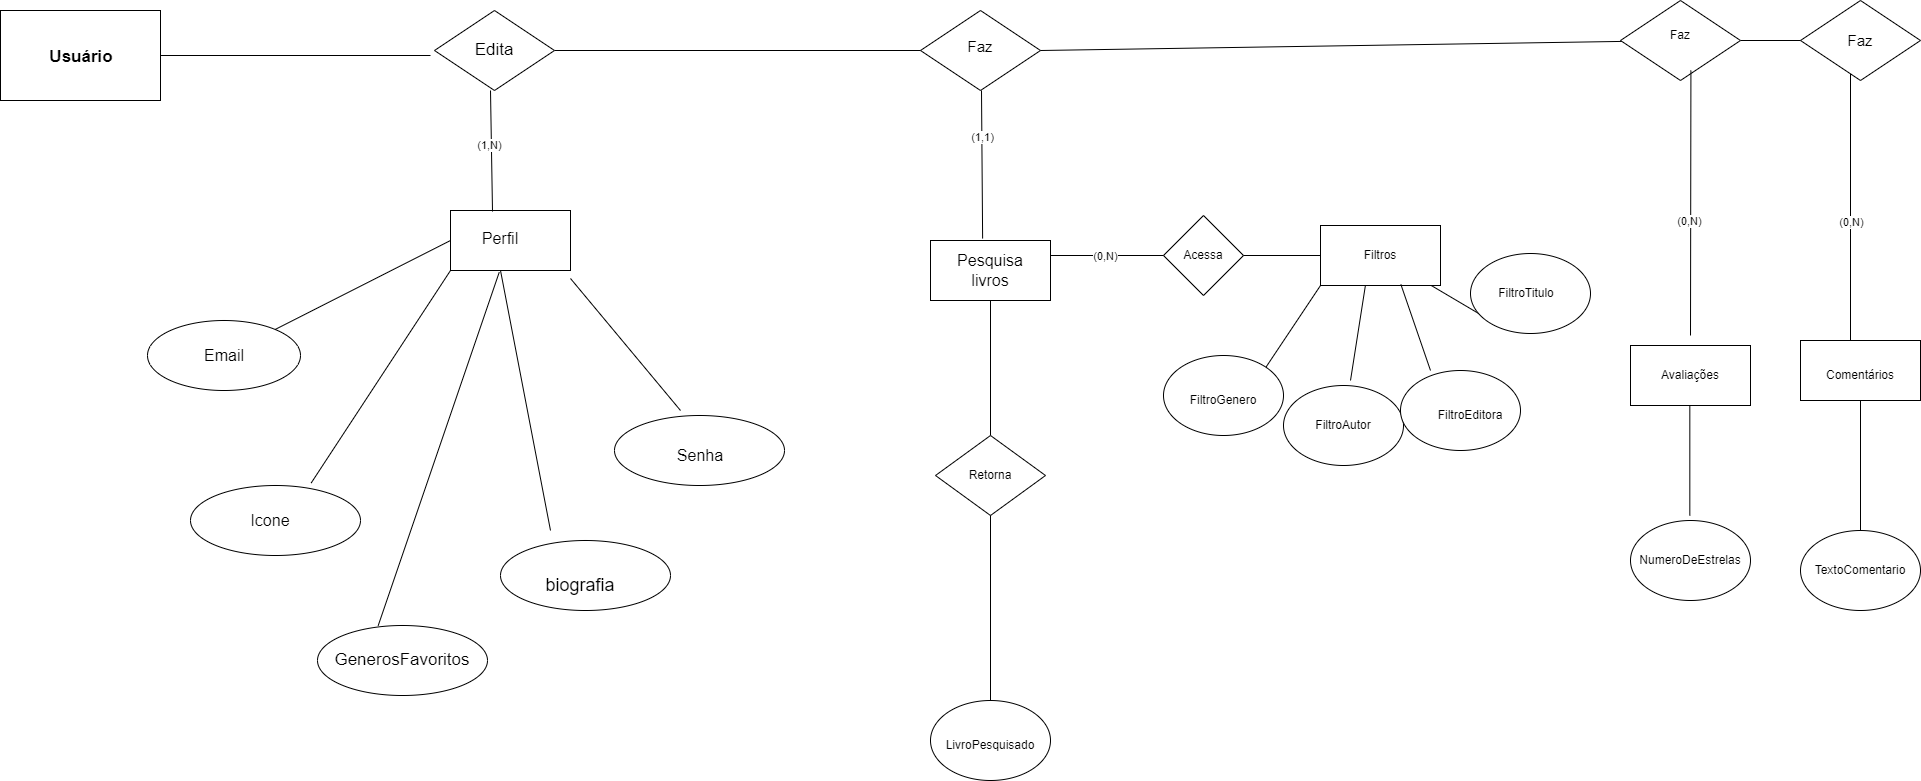

The diagram above was exported from draw.io. Its source (the exported page's mxGraphModel, read from the mxfile embedded in the PNG):
<mxGraphModel dx="1706" dy="518" grid="1" gridSize="10" guides="1" tooltips="1" connect="1" arrows="1" fold="1" page="1" pageScale="1" pageWidth="413" pageHeight="583" math="0" shadow="0" extFonts="Permanent Marker^https://fonts.googleapis.com/css?family=Permanent+Marker">
  <root>
    <mxCell id="0" />
    <mxCell id="1" parent="0" />
    <mxCell id="iRP4cJyWpViwKdVq75Ur-1" value="" style="rounded=0;whiteSpace=wrap;html=1;" parent="1" vertex="1">
      <mxGeometry x="-730" y="260" width="160" height="90" as="geometry" />
    </mxCell>
    <mxCell id="iRP4cJyWpViwKdVq75Ur-2" value="&lt;font style=&quot;font-size: 17px;&quot;&gt;&lt;b&gt;Usuário&lt;/b&gt;&lt;/font&gt;" style="text;html=1;align=center;verticalAlign=middle;whiteSpace=wrap;rounded=0;" parent="1" vertex="1">
      <mxGeometry x="-679" y="292" width="60" height="30" as="geometry" />
    </mxCell>
    <mxCell id="iRP4cJyWpViwKdVq75Ur-5" value="" style="ellipse;whiteSpace=wrap;html=1;" parent="1" vertex="1">
      <mxGeometry x="-413" y="875" width="170" height="70" as="geometry" />
    </mxCell>
    <mxCell id="iRP4cJyWpViwKdVq75Ur-7" value="" style="ellipse;whiteSpace=wrap;html=1;" parent="1" vertex="1">
      <mxGeometry x="-583" y="570" width="153" height="70" as="geometry" />
    </mxCell>
    <mxCell id="iRP4cJyWpViwKdVq75Ur-13" value="" style="endArrow=none;html=1;rounded=0;entryX=0.71;entryY=-0.036;entryDx=0;entryDy=0;entryPerimeter=0;exitX=0;exitY=1;exitDx=0;exitDy=0;" parent="1" source="iRP4cJyWpViwKdVq75Ur-87" target="iRP4cJyWpViwKdVq75Ur-14" edge="1">
      <mxGeometry width="50" height="50" relative="1" as="geometry">
        <mxPoint x="-310" y="560" as="sourcePoint" />
        <mxPoint x="-130" y="590" as="targetPoint" />
      </mxGeometry>
    </mxCell>
    <mxCell id="iRP4cJyWpViwKdVq75Ur-14" value="" style="ellipse;whiteSpace=wrap;html=1;" parent="1" vertex="1">
      <mxGeometry x="-540" y="735" width="170" height="70" as="geometry" />
    </mxCell>
    <mxCell id="iRP4cJyWpViwKdVq75Ur-15" value="Icone&lt;div style=&quot;font-size: 16px;&quot;&gt;&lt;br style=&quot;font-size: 16px;&quot;&gt;&lt;/div&gt;" style="text;html=1;align=center;verticalAlign=middle;whiteSpace=wrap;rounded=0;fontSize=16;" parent="1" vertex="1">
      <mxGeometry x="-490" y="765" width="60" height="30" as="geometry" />
    </mxCell>
    <mxCell id="iRP4cJyWpViwKdVq75Ur-17" value="" style="endArrow=none;html=1;rounded=0;" parent="1" source="iRP4cJyWpViwKdVq75Ur-75" edge="1">
      <mxGeometry width="50" height="50" relative="1" as="geometry">
        <mxPoint x="-130" y="297.25" as="sourcePoint" />
        <mxPoint x="200" y="300" as="targetPoint" />
      </mxGeometry>
    </mxCell>
    <mxCell id="iRP4cJyWpViwKdVq75Ur-18" value="" style="rhombus;whiteSpace=wrap;html=1;" parent="1" vertex="1">
      <mxGeometry x="190" y="260" width="120" height="80" as="geometry" />
    </mxCell>
    <mxCell id="iRP4cJyWpViwKdVq75Ur-20" value="" style="endArrow=none;html=1;rounded=0;entryX=0.5;entryY=1;entryDx=0;entryDy=0;exitX=0.426;exitY=-0.033;exitDx=0;exitDy=0;exitPerimeter=0;" parent="1" edge="1">
      <mxGeometry width="50" height="50" relative="1" as="geometry">
        <mxPoint x="252.1199999999999" y="488.02" as="sourcePoint" />
        <mxPoint x="251" y="340" as="targetPoint" />
      </mxGeometry>
    </mxCell>
    <mxCell id="-zrBaTh3U4xfM8eUhjno-5" value="(1,1)" style="edgeLabel;html=1;align=center;verticalAlign=middle;resizable=0;points=[];" vertex="1" connectable="0" parent="iRP4cJyWpViwKdVq75Ur-20">
      <mxGeometry x="0.3786" y="1" relative="1" as="geometry">
        <mxPoint x="1" as="offset" />
      </mxGeometry>
    </mxCell>
    <mxCell id="iRP4cJyWpViwKdVq75Ur-21" value="" style="rounded=0;whiteSpace=wrap;html=1;" parent="1" vertex="1">
      <mxGeometry x="200" y="490" width="120" height="60" as="geometry" />
    </mxCell>
    <mxCell id="iRP4cJyWpViwKdVq75Ur-27" value="Pesquisa livros" style="text;html=1;align=center;verticalAlign=middle;whiteSpace=wrap;rounded=0;fontSize=16;" parent="1" vertex="1">
      <mxGeometry x="230" y="505" width="60" height="30" as="geometry" />
    </mxCell>
    <mxCell id="iRP4cJyWpViwKdVq75Ur-28" value="" style="endArrow=none;html=1;rounded=0;entryX=0.5;entryY=1;entryDx=0;entryDy=0;" parent="1" source="iRP4cJyWpViwKdVq75Ur-48" target="iRP4cJyWpViwKdVq75Ur-21" edge="1">
      <mxGeometry width="50" height="50" relative="1" as="geometry">
        <mxPoint x="402.5" y="640" as="sourcePoint" />
        <mxPoint x="397.5" y="520" as="targetPoint" />
      </mxGeometry>
    </mxCell>
    <mxCell id="iRP4cJyWpViwKdVq75Ur-29" value="" style="ellipse;whiteSpace=wrap;html=1;" parent="1" vertex="1">
      <mxGeometry x="200" y="950" width="120" height="80" as="geometry" />
    </mxCell>
    <mxCell id="iRP4cJyWpViwKdVq75Ur-36" value="" style="endArrow=none;html=1;rounded=0;exitX=1;exitY=0.5;exitDx=0;exitDy=0;" parent="1" source="iRP4cJyWpViwKdVq75Ur-89" edge="1">
      <mxGeometry width="50" height="50" relative="1" as="geometry">
        <mxPoint x="830" y="277.5" as="sourcePoint" />
        <mxPoint x="1120" y="390" as="targetPoint" />
        <Array as="points">
          <mxPoint x="1120" y="290" />
        </Array>
      </mxGeometry>
    </mxCell>
    <mxCell id="iRP4cJyWpViwKdVq75Ur-38" value="" style="rhombus;whiteSpace=wrap;html=1;" parent="1" vertex="1">
      <mxGeometry x="1070" y="250" width="120" height="80" as="geometry" />
    </mxCell>
    <mxCell id="iRP4cJyWpViwKdVq75Ur-39" value="Faz" style="text;html=1;align=center;verticalAlign=middle;whiteSpace=wrap;rounded=0;fontSize=15;" parent="1" vertex="1">
      <mxGeometry x="1100" y="275" width="60" height="30" as="geometry" />
    </mxCell>
    <mxCell id="iRP4cJyWpViwKdVq75Ur-40" value="" style="endArrow=none;html=1;rounded=0;" parent="1" edge="1">
      <mxGeometry width="50" height="50" relative="1" as="geometry">
        <mxPoint x="1120" y="600" as="sourcePoint" />
        <mxPoint x="1120" y="380" as="targetPoint" />
        <Array as="points">
          <mxPoint x="1120" y="590" />
        </Array>
      </mxGeometry>
    </mxCell>
    <mxCell id="-zrBaTh3U4xfM8eUhjno-10" value="(0,N)" style="edgeLabel;html=1;align=center;verticalAlign=middle;resizable=0;points=[];" vertex="1" connectable="0" parent="iRP4cJyWpViwKdVq75Ur-40">
      <mxGeometry x="0.1727" relative="1" as="geometry">
        <mxPoint as="offset" />
      </mxGeometry>
    </mxCell>
    <mxCell id="iRP4cJyWpViwKdVq75Ur-41" value="" style="rounded=0;whiteSpace=wrap;html=1;" parent="1" vertex="1">
      <mxGeometry x="1070" y="590" width="120" height="60" as="geometry" />
    </mxCell>
    <mxCell id="iRP4cJyWpViwKdVq75Ur-42" value="Comentários" style="text;html=1;align=center;verticalAlign=middle;whiteSpace=wrap;rounded=0;" parent="1" vertex="1">
      <mxGeometry x="1100" y="610" width="60" height="30" as="geometry" />
    </mxCell>
    <mxCell id="iRP4cJyWpViwKdVq75Ur-48" value="" style="rhombus;whiteSpace=wrap;html=1;" parent="1" vertex="1">
      <mxGeometry x="205" y="685" width="110" height="80" as="geometry" />
    </mxCell>
    <mxCell id="iRP4cJyWpViwKdVq75Ur-59" value="" style="endArrow=none;html=1;rounded=0;entryX=0.5;entryY=1;entryDx=0;entryDy=0;" parent="1" target="iRP4cJyWpViwKdVq75Ur-48" edge="1">
      <mxGeometry width="50" height="50" relative="1" as="geometry">
        <mxPoint x="260" y="950" as="sourcePoint" />
        <mxPoint x="370" y="708" as="targetPoint" />
      </mxGeometry>
    </mxCell>
    <mxCell id="iRP4cJyWpViwKdVq75Ur-62" value="Retorna" style="text;html=1;align=center;verticalAlign=middle;whiteSpace=wrap;rounded=0;" parent="1" vertex="1">
      <mxGeometry x="230" y="710" width="60" height="30" as="geometry" />
    </mxCell>
    <mxCell id="iRP4cJyWpViwKdVq75Ur-68" value="" style="rounded=0;whiteSpace=wrap;html=1;" parent="1" vertex="1">
      <mxGeometry x="590" y="475" width="120" height="60" as="geometry" />
    </mxCell>
    <mxCell id="iRP4cJyWpViwKdVq75Ur-70" value="" style="endArrow=none;html=1;rounded=0;entryX=0.5;entryY=1;entryDx=0;entryDy=0;exitX=0.5;exitY=0;exitDx=0;exitDy=0;" parent="1" source="iRP4cJyWpViwKdVq75Ur-100" target="iRP4cJyWpViwKdVq75Ur-41" edge="1">
      <mxGeometry width="50" height="50" relative="1" as="geometry">
        <mxPoint x="1129.33" y="770" as="sourcePoint" />
        <mxPoint x="1129.33" y="660" as="targetPoint" />
      </mxGeometry>
    </mxCell>
    <mxCell id="iRP4cJyWpViwKdVq75Ur-76" value="" style="endArrow=none;html=1;rounded=0;exitX=1;exitY=0.5;exitDx=0;exitDy=0;" parent="1" source="iRP4cJyWpViwKdVq75Ur-1" edge="1">
      <mxGeometry width="50" height="50" relative="1" as="geometry">
        <mxPoint x="-330" y="297" as="sourcePoint" />
        <mxPoint x="-300" y="305" as="targetPoint" />
      </mxGeometry>
    </mxCell>
    <mxCell id="iRP4cJyWpViwKdVq75Ur-75" value="" style="rhombus;whiteSpace=wrap;html=1;" parent="1" vertex="1">
      <mxGeometry x="-296" y="260" width="120" height="80" as="geometry" />
    </mxCell>
    <mxCell id="iRP4cJyWpViwKdVq75Ur-77" value="Edita" style="text;html=1;align=center;verticalAlign=middle;whiteSpace=wrap;rounded=0;fontSize=17;" parent="1" vertex="1">
      <mxGeometry x="-266" y="285" width="60" height="30" as="geometry" />
    </mxCell>
    <mxCell id="iRP4cJyWpViwKdVq75Ur-78" value="GenerosFavoritos" style="text;html=1;align=center;verticalAlign=middle;whiteSpace=wrap;rounded=0;fontSize=17;" parent="1" vertex="1">
      <mxGeometry x="-358" y="895" width="60" height="30" as="geometry" />
    </mxCell>
    <mxCell id="iRP4cJyWpViwKdVq75Ur-79" value="LivroPesquisado" style="text;html=1;align=center;verticalAlign=middle;whiteSpace=wrap;rounded=0;" parent="1" vertex="1">
      <mxGeometry x="230" y="980" width="60" height="30" as="geometry" />
    </mxCell>
    <mxCell id="iRP4cJyWpViwKdVq75Ur-81" value="" style="endArrow=none;html=1;rounded=0;entryX=0.357;entryY=0.002;entryDx=0;entryDy=0;entryPerimeter=0;exitX=0.406;exitY=1.03;exitDx=0;exitDy=0;exitPerimeter=0;" parent="1" source="iRP4cJyWpViwKdVq75Ur-87" target="iRP4cJyWpViwKdVq75Ur-5" edge="1">
      <mxGeometry width="50" height="50" relative="1" as="geometry">
        <mxPoint x="-10" y="600" as="sourcePoint" />
        <mxPoint x="-59" y="602" as="targetPoint" />
      </mxGeometry>
    </mxCell>
    <mxCell id="iRP4cJyWpViwKdVq75Ur-83" value="" style="endArrow=none;html=1;rounded=0;" parent="1" edge="1">
      <mxGeometry width="50" height="50" relative="1" as="geometry">
        <mxPoint x="-230" y="520" as="sourcePoint" />
        <mxPoint x="-180" y="780" as="targetPoint" />
      </mxGeometry>
    </mxCell>
    <mxCell id="iRP4cJyWpViwKdVq75Ur-84" value="" style="ellipse;whiteSpace=wrap;html=1;" parent="1" vertex="1">
      <mxGeometry x="-230" y="790" width="170" height="70" as="geometry" />
    </mxCell>
    <mxCell id="iRP4cJyWpViwKdVq75Ur-86" value="biografia" style="text;html=1;align=center;verticalAlign=middle;whiteSpace=wrap;rounded=0;fontSize=18;" parent="1" vertex="1">
      <mxGeometry x="-180" y="820" width="60" height="30" as="geometry" />
    </mxCell>
    <mxCell id="iRP4cJyWpViwKdVq75Ur-87" value="" style="rounded=0;whiteSpace=wrap;html=1;" parent="1" vertex="1">
      <mxGeometry x="-280" y="460" width="120" height="60" as="geometry" />
    </mxCell>
    <mxCell id="iRP4cJyWpViwKdVq75Ur-88" value="Perfil" style="text;html=1;align=center;verticalAlign=middle;whiteSpace=wrap;rounded=0;fontSize=16;" parent="1" vertex="1">
      <mxGeometry x="-260" y="473" width="60" height="30" as="geometry" />
    </mxCell>
    <mxCell id="iRP4cJyWpViwKdVq75Ur-90" value="" style="endArrow=none;html=1;rounded=0;exitX=1;exitY=0.5;exitDx=0;exitDy=0;" parent="1" source="iRP4cJyWpViwKdVq75Ur-18" target="iRP4cJyWpViwKdVq75Ur-89" edge="1">
      <mxGeometry width="50" height="50" relative="1" as="geometry">
        <mxPoint x="450" y="290" as="sourcePoint" />
        <mxPoint x="1120" y="390" as="targetPoint" />
        <Array as="points" />
      </mxGeometry>
    </mxCell>
    <mxCell id="iRP4cJyWpViwKdVq75Ur-89" value="" style="rhombus;whiteSpace=wrap;html=1;" parent="1" vertex="1">
      <mxGeometry x="890" y="250" width="120" height="80" as="geometry" />
    </mxCell>
    <mxCell id="iRP4cJyWpViwKdVq75Ur-91" value="" style="endArrow=none;html=1;rounded=0;entryX=0.5;entryY=1;entryDx=0;entryDy=0;" parent="1" edge="1">
      <mxGeometry width="50" height="50" relative="1" as="geometry">
        <mxPoint x="960.0000000000001" y="585" as="sourcePoint" />
        <mxPoint x="960.4200000000001" y="320" as="targetPoint" />
      </mxGeometry>
    </mxCell>
    <mxCell id="-zrBaTh3U4xfM8eUhjno-9" value="(0,N)" style="edgeLabel;html=1;align=center;verticalAlign=middle;resizable=0;points=[];" vertex="1" connectable="0" parent="iRP4cJyWpViwKdVq75Ur-91">
      <mxGeometry x="-0.1396" y="2" relative="1" as="geometry">
        <mxPoint as="offset" />
      </mxGeometry>
    </mxCell>
    <mxCell id="iRP4cJyWpViwKdVq75Ur-92" value="" style="rounded=0;whiteSpace=wrap;html=1;" parent="1" vertex="1">
      <mxGeometry x="900" y="595" width="120" height="60" as="geometry" />
    </mxCell>
    <mxCell id="iRP4cJyWpViwKdVq75Ur-94" value="Filtros" style="text;html=1;align=center;verticalAlign=middle;whiteSpace=wrap;rounded=0;" parent="1" vertex="1">
      <mxGeometry x="620" y="490" width="60" height="30" as="geometry" />
    </mxCell>
    <mxCell id="iRP4cJyWpViwKdVq75Ur-97" value="" style="ellipse;whiteSpace=wrap;html=1;" parent="1" vertex="1">
      <mxGeometry x="-116" y="665" width="170" height="70" as="geometry" />
    </mxCell>
    <mxCell id="iRP4cJyWpViwKdVq75Ur-98" value="Email" style="text;html=1;align=center;verticalAlign=middle;whiteSpace=wrap;rounded=0;fontSize=16;" parent="1" vertex="1">
      <mxGeometry x="-536.5" y="590" width="60" height="30" as="geometry" />
    </mxCell>
    <mxCell id="iRP4cJyWpViwKdVq75Ur-99" value="Senha" style="text;html=1;align=center;verticalAlign=middle;whiteSpace=wrap;rounded=0;fontSize=16;" parent="1" vertex="1">
      <mxGeometry x="-60" y="690" width="60" height="30" as="geometry" />
    </mxCell>
    <mxCell id="iRP4cJyWpViwKdVq75Ur-100" value="" style="ellipse;whiteSpace=wrap;html=1;" parent="1" vertex="1">
      <mxGeometry x="1070" y="780" width="120" height="80" as="geometry" />
    </mxCell>
    <mxCell id="iRP4cJyWpViwKdVq75Ur-101" value="TextoComentario" style="text;html=1;align=center;verticalAlign=middle;whiteSpace=wrap;rounded=0;" parent="1" vertex="1">
      <mxGeometry x="1100" y="805" width="60" height="30" as="geometry" />
    </mxCell>
    <mxCell id="iRP4cJyWpViwKdVq75Ur-109" value="" style="endArrow=none;html=1;rounded=0;" parent="1" edge="1">
      <mxGeometry width="50" height="50" relative="1" as="geometry">
        <mxPoint x="959.33" y="765" as="sourcePoint" />
        <mxPoint x="959.33" y="655" as="targetPoint" />
      </mxGeometry>
    </mxCell>
    <mxCell id="iRP4cJyWpViwKdVq75Ur-113" value="" style="ellipse;whiteSpace=wrap;html=1;" parent="1" vertex="1">
      <mxGeometry x="900" y="770" width="120" height="80" as="geometry" />
    </mxCell>
    <mxCell id="iRP4cJyWpViwKdVq75Ur-114" value="Avaliações" style="text;html=1;align=center;verticalAlign=middle;whiteSpace=wrap;rounded=0;" parent="1" vertex="1">
      <mxGeometry x="930" y="610" width="60" height="30" as="geometry" />
    </mxCell>
    <mxCell id="iRP4cJyWpViwKdVq75Ur-117" value="" style="rhombus;whiteSpace=wrap;html=1;" parent="1" vertex="1">
      <mxGeometry x="433" y="465" width="80" height="80" as="geometry" />
    </mxCell>
    <mxCell id="iRP4cJyWpViwKdVq75Ur-120" value="Faz&lt;div style=&quot;font-size: 15px;&quot;&gt;&lt;br style=&quot;font-size: 15px;&quot;&gt;&lt;/div&gt;" style="text;html=1;align=center;verticalAlign=middle;whiteSpace=wrap;rounded=0;fontSize=15;" parent="1" vertex="1">
      <mxGeometry x="220" y="290" width="60" height="30" as="geometry" />
    </mxCell>
    <mxCell id="iRP4cJyWpViwKdVq75Ur-123" value="Faz&lt;div&gt;&lt;br&gt;&lt;/div&gt;" style="text;html=1;align=center;verticalAlign=middle;whiteSpace=wrap;rounded=0;" parent="1" vertex="1">
      <mxGeometry x="920" y="277" width="60" height="30" as="geometry" />
    </mxCell>
    <mxCell id="iRP4cJyWpViwKdVq75Ur-124" value="NumeroDeEstrelas" style="text;html=1;align=center;verticalAlign=middle;whiteSpace=wrap;rounded=0;" parent="1" vertex="1">
      <mxGeometry x="930" y="795" width="60" height="30" as="geometry" />
    </mxCell>
    <mxCell id="iRP4cJyWpViwKdVq75Ur-127" value="" style="endArrow=none;html=1;rounded=0;exitX=0;exitY=0.5;exitDx=0;exitDy=0;entryX=1;entryY=0.5;entryDx=0;entryDy=0;" parent="1" source="iRP4cJyWpViwKdVq75Ur-68" target="iRP4cJyWpViwKdVq75Ur-117" edge="1">
      <mxGeometry width="50" height="50" relative="1" as="geometry">
        <mxPoint x="530.17" y="633" as="sourcePoint" />
        <mxPoint x="560" y="510" as="targetPoint" />
      </mxGeometry>
    </mxCell>
    <mxCell id="iRP4cJyWpViwKdVq75Ur-129" value="Acessa" style="text;html=1;align=center;verticalAlign=middle;whiteSpace=wrap;rounded=0;" parent="1" vertex="1">
      <mxGeometry x="443" y="490" width="60" height="30" as="geometry" />
    </mxCell>
    <mxCell id="iRP4cJyWpViwKdVq75Ur-132" value="" style="endArrow=none;html=1;rounded=0;exitX=0;exitY=0.5;exitDx=0;exitDy=0;entryX=1;entryY=0.25;entryDx=0;entryDy=0;" parent="1" source="iRP4cJyWpViwKdVq75Ur-117" target="iRP4cJyWpViwKdVq75Ur-21" edge="1">
      <mxGeometry width="50" height="50" relative="1" as="geometry">
        <mxPoint x="480" y="505" as="sourcePoint" />
        <mxPoint x="370" y="505" as="targetPoint" />
      </mxGeometry>
    </mxCell>
    <mxCell id="-zrBaTh3U4xfM8eUhjno-8" value="(0,N)" style="edgeLabel;html=1;align=center;verticalAlign=middle;resizable=0;points=[];" vertex="1" connectable="0" parent="iRP4cJyWpViwKdVq75Ur-132">
      <mxGeometry x="0.0442" relative="1" as="geometry">
        <mxPoint as="offset" />
      </mxGeometry>
    </mxCell>
    <mxCell id="iRP4cJyWpViwKdVq75Ur-133" value="" style="endArrow=none;html=1;rounded=0;exitX=1;exitY=0;exitDx=0;exitDy=0;entryX=0;entryY=1;entryDx=0;entryDy=0;" parent="1" source="iRP4cJyWpViwKdVq75Ur-134" target="iRP4cJyWpViwKdVq75Ur-68" edge="1">
      <mxGeometry width="50" height="50" relative="1" as="geometry">
        <mxPoint x="680" y="645" as="sourcePoint" />
        <mxPoint x="680" y="535" as="targetPoint" />
      </mxGeometry>
    </mxCell>
    <mxCell id="iRP4cJyWpViwKdVq75Ur-134" value="" style="ellipse;whiteSpace=wrap;html=1;" parent="1" vertex="1">
      <mxGeometry x="433" y="605" width="120" height="80" as="geometry" />
    </mxCell>
    <mxCell id="iRP4cJyWpViwKdVq75Ur-135" value="FiltroGenero" style="text;html=1;align=center;verticalAlign=middle;whiteSpace=wrap;rounded=0;" parent="1" vertex="1">
      <mxGeometry x="463" y="635" width="60" height="30" as="geometry" />
    </mxCell>
    <mxCell id="iRP4cJyWpViwKdVq75Ur-136" value="" style="ellipse;whiteSpace=wrap;html=1;" parent="1" vertex="1">
      <mxGeometry x="553" y="635" width="120" height="80" as="geometry" />
    </mxCell>
    <mxCell id="iRP4cJyWpViwKdVq75Ur-137" value="FiltroAutor" style="text;html=1;align=center;verticalAlign=middle;whiteSpace=wrap;rounded=0;" parent="1" vertex="1">
      <mxGeometry x="583" y="660" width="60" height="30" as="geometry" />
    </mxCell>
    <mxCell id="iRP4cJyWpViwKdVq75Ur-138" value="" style="endArrow=none;html=1;rounded=0;entryX=0.374;entryY=1.002;entryDx=0;entryDy=0;entryPerimeter=0;" parent="1" target="iRP4cJyWpViwKdVq75Ur-68" edge="1">
      <mxGeometry width="50" height="50" relative="1" as="geometry">
        <mxPoint x="620" y="630" as="sourcePoint" />
        <mxPoint x="718" y="535" as="targetPoint" />
      </mxGeometry>
    </mxCell>
    <mxCell id="iRP4cJyWpViwKdVq75Ur-141" value="" style="ellipse;whiteSpace=wrap;html=1;" parent="1" vertex="1">
      <mxGeometry x="670" y="620" width="120" height="80" as="geometry" />
    </mxCell>
    <mxCell id="iRP4cJyWpViwKdVq75Ur-142" value="FiltroEditora" style="text;html=1;align=center;verticalAlign=middle;whiteSpace=wrap;rounded=0;" parent="1" vertex="1">
      <mxGeometry x="710" y="650" width="60" height="30" as="geometry" />
    </mxCell>
    <mxCell id="iRP4cJyWpViwKdVq75Ur-143" value="" style="endArrow=none;html=1;rounded=0;entryX=0.67;entryY=0.983;entryDx=0;entryDy=0;entryPerimeter=0;" parent="1" target="iRP4cJyWpViwKdVq75Ur-68" edge="1">
      <mxGeometry width="50" height="50" relative="1" as="geometry">
        <mxPoint x="700" y="620" as="sourcePoint" />
        <mxPoint x="770" y="540" as="targetPoint" />
      </mxGeometry>
    </mxCell>
    <mxCell id="iRP4cJyWpViwKdVq75Ur-148" value="" style="endArrow=none;html=1;rounded=0;" parent="1" target="iRP4cJyWpViwKdVq75Ur-68" edge="1">
      <mxGeometry width="50" height="50" relative="1" as="geometry">
        <mxPoint x="760" y="570" as="sourcePoint" />
        <mxPoint x="680" y="544" as="targetPoint" />
      </mxGeometry>
    </mxCell>
    <mxCell id="iRP4cJyWpViwKdVq75Ur-149" value="" style="ellipse;whiteSpace=wrap;html=1;" parent="1" vertex="1">
      <mxGeometry x="740" y="503" width="120" height="80" as="geometry" />
    </mxCell>
    <mxCell id="iRP4cJyWpViwKdVq75Ur-150" value="FiltroTitulo" style="text;html=1;align=center;verticalAlign=middle;whiteSpace=wrap;rounded=0;" parent="1" vertex="1">
      <mxGeometry x="766" y="528" width="60" height="30" as="geometry" />
    </mxCell>
    <mxCell id="iRP4cJyWpViwKdVq75Ur-151" value="" style="endArrow=none;html=1;rounded=0;exitX=0;exitY=0.5;exitDx=0;exitDy=0;" parent="1" source="iRP4cJyWpViwKdVq75Ur-87" target="iRP4cJyWpViwKdVq75Ur-7" edge="1">
      <mxGeometry width="50" height="50" relative="1" as="geometry">
        <mxPoint x="-290" y="490" as="sourcePoint" />
        <mxPoint x="-440" y="650" as="targetPoint" />
      </mxGeometry>
    </mxCell>
    <mxCell id="iRP4cJyWpViwKdVq75Ur-154" value="" style="endArrow=none;html=1;rounded=0;exitX=0.35;exitY=0.017;exitDx=0;exitDy=0;exitPerimeter=0;" parent="1" edge="1" source="iRP4cJyWpViwKdVq75Ur-87">
      <mxGeometry width="50" height="50" relative="1" as="geometry">
        <mxPoint x="-240" y="450" as="sourcePoint" />
        <mxPoint x="-240" y="340" as="targetPoint" />
      </mxGeometry>
    </mxCell>
    <mxCell id="-zrBaTh3U4xfM8eUhjno-7" value="(1,N)" style="edgeLabel;html=1;align=center;verticalAlign=middle;resizable=0;points=[];" vertex="1" connectable="0" parent="iRP4cJyWpViwKdVq75Ur-154">
      <mxGeometry x="0.1081" y="2" relative="1" as="geometry">
        <mxPoint as="offset" />
      </mxGeometry>
    </mxCell>
    <mxCell id="iRP4cJyWpViwKdVq75Ur-155" value="" style="endArrow=none;html=1;rounded=0;" parent="1" edge="1">
      <mxGeometry width="50" height="50" relative="1" as="geometry">
        <mxPoint x="-50" y="660" as="sourcePoint" />
        <mxPoint x="-160" y="528" as="targetPoint" />
      </mxGeometry>
    </mxCell>
  </root>
</mxGraphModel>